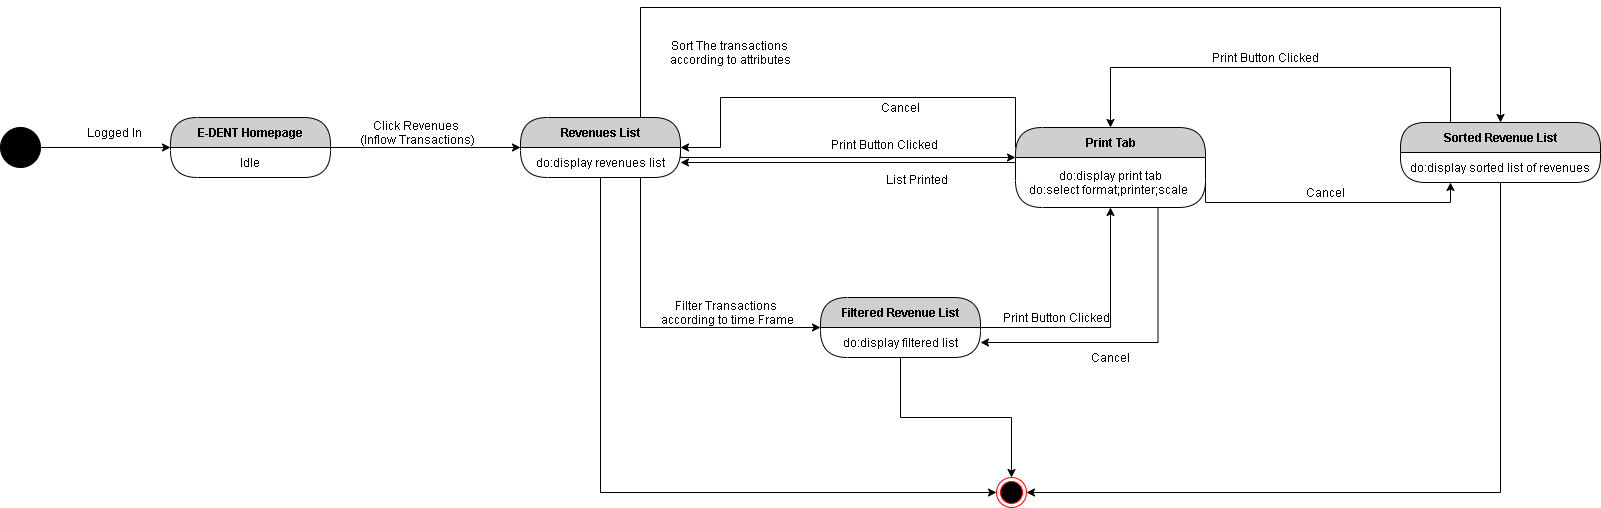

The diagram above was exported from draw.io. Its source (the exported page's mxGraphModel, read from the mxfile embedded in the PNG):
<mxGraphModel dx="1108" dy="510" grid="1" gridSize="10" guides="1" tooltips="1" connect="1" arrows="1" fold="1" page="1" pageScale="1" pageWidth="850" pageHeight="1100" math="0" shadow="0">
  <root>
    <mxCell id="0" />
    <mxCell id="1" parent="0" />
    <mxCell id="YvY6VFzp7GHQszqXagKs-4" style="edgeStyle=orthogonalEdgeStyle;rounded=0;orthogonalLoop=1;jettySize=auto;html=1;exitX=1;exitY=0.5;exitDx=0;exitDy=0;entryX=0;entryY=0.5;entryDx=0;entryDy=0;" parent="1" source="YvY6VFzp7GHQszqXagKs-1" target="YvY6VFzp7GHQszqXagKs-2" edge="1">
      <mxGeometry relative="1" as="geometry" />
    </mxCell>
    <mxCell id="YvY6VFzp7GHQszqXagKs-1" value="" style="ellipse;whiteSpace=wrap;html=1;aspect=fixed;fillColor=#000000;" parent="1" vertex="1">
      <mxGeometry x="40" y="200" width="40" height="40" as="geometry" />
    </mxCell>
    <mxCell id="YvY6VFzp7GHQszqXagKs-5" value="Logged In" style="text;html=1;align=center;verticalAlign=middle;resizable=0;points=[];autosize=1;" parent="1" vertex="1">
      <mxGeometry x="119" y="195" width="70" height="20" as="geometry" />
    </mxCell>
    <mxCell id="YvY6VFzp7GHQszqXagKs-2" value="E-DENT Homepage" style="swimlane;html=1;fontStyle=1;align=center;verticalAlign=middle;childLayout=stackLayout;horizontal=1;startSize=30;horizontalStack=0;resizeParent=0;resizeLast=1;container=0;fontColor=#000000;collapsible=0;rounded=1;arcSize=30;strokeColor=#000000;fillColor=#CFCFCF;swimlaneFillColor=#FFFFFF;dropTarget=0;" parent="1" vertex="1">
      <mxGeometry x="210" y="190" width="160" height="60" as="geometry" />
    </mxCell>
    <mxCell id="YvY6VFzp7GHQszqXagKs-3" value="Idle" style="text;html=1;strokeColor=none;fillColor=none;align=center;verticalAlign=middle;spacingLeft=4;spacingRight=4;whiteSpace=wrap;overflow=hidden;rotatable=0;fontColor=#000000;" parent="YvY6VFzp7GHQszqXagKs-2" vertex="1">
      <mxGeometry y="30" width="160" height="30" as="geometry" />
    </mxCell>
    <mxCell id="YvY6VFzp7GHQszqXagKs-8" style="edgeStyle=orthogonalEdgeStyle;rounded=0;orthogonalLoop=1;jettySize=auto;html=1;exitX=1;exitY=0;exitDx=0;exitDy=0;entryX=0;entryY=0.5;entryDx=0;entryDy=0;" parent="1" source="YvY6VFzp7GHQszqXagKs-3" target="YvY6VFzp7GHQszqXagKs-6" edge="1">
      <mxGeometry relative="1" as="geometry">
        <Array as="points">
          <mxPoint x="410" y="220" />
          <mxPoint x="410" y="220" />
        </Array>
      </mxGeometry>
    </mxCell>
    <mxCell id="YvY6VFzp7GHQszqXagKs-9" value="Click Revenues&lt;br&gt;&amp;nbsp;(Inflow Transactions)" style="text;html=1;align=center;verticalAlign=middle;resizable=0;points=[];autosize=1;" parent="1" vertex="1">
      <mxGeometry x="390" y="190" width="130" height="30" as="geometry" />
    </mxCell>
    <mxCell id="YvY6VFzp7GHQszqXagKs-12" style="edgeStyle=orthogonalEdgeStyle;rounded=0;orthogonalLoop=1;jettySize=auto;html=1;exitX=0.75;exitY=0;exitDx=0;exitDy=0;entryX=0.5;entryY=0;entryDx=0;entryDy=0;" parent="1" source="YvY6VFzp7GHQszqXagKs-6" target="YvY6VFzp7GHQszqXagKs-10" edge="1">
      <mxGeometry relative="1" as="geometry">
        <Array as="points">
          <mxPoint x="680" y="80" />
          <mxPoint x="1540" y="80" />
        </Array>
      </mxGeometry>
    </mxCell>
    <mxCell id="YvY6VFzp7GHQszqXagKs-6" value="Revenues List" style="swimlane;html=1;fontStyle=1;align=center;verticalAlign=middle;childLayout=stackLayout;horizontal=1;startSize=30;horizontalStack=0;resizeParent=0;resizeLast=1;container=0;fontColor=#000000;collapsible=0;rounded=1;arcSize=30;strokeColor=#000000;fillColor=#CFCFCF;swimlaneFillColor=#FFFFFF;dropTarget=0;" parent="1" vertex="1">
      <mxGeometry x="560" y="190" width="160" height="60" as="geometry" />
    </mxCell>
    <mxCell id="YvY6VFzp7GHQszqXagKs-7" value="do:display revenues list" style="text;html=1;strokeColor=none;fillColor=none;align=center;verticalAlign=middle;spacingLeft=4;spacingRight=4;whiteSpace=wrap;overflow=hidden;rotatable=0;fontColor=#000000;" parent="YvY6VFzp7GHQszqXagKs-6" vertex="1">
      <mxGeometry y="30" width="160" height="30" as="geometry" />
    </mxCell>
    <mxCell id="YvY6VFzp7GHQszqXagKs-13" value="Sort The transactions &lt;br&gt;according to attributes" style="text;html=1;align=center;verticalAlign=middle;resizable=0;points=[];autosize=1;" parent="1" vertex="1">
      <mxGeometry x="700" y="110" width="140" height="30" as="geometry" />
    </mxCell>
    <mxCell id="YvY6VFzp7GHQszqXagKs-16" style="edgeStyle=orthogonalEdgeStyle;rounded=0;orthogonalLoop=1;jettySize=auto;html=1;exitX=0.75;exitY=1;exitDx=0;exitDy=0;entryX=0;entryY=0.5;entryDx=0;entryDy=0;" parent="1" source="YvY6VFzp7GHQszqXagKs-7" target="YvY6VFzp7GHQszqXagKs-14" edge="1">
      <mxGeometry relative="1" as="geometry" />
    </mxCell>
    <mxCell id="YvY6VFzp7GHQszqXagKs-17" value="Filter Transactions&lt;br&gt;&amp;nbsp;according to time Frame" style="text;html=1;align=center;verticalAlign=middle;resizable=0;points=[];autosize=1;" parent="1" vertex="1">
      <mxGeometry x="690" y="370" width="150" height="30" as="geometry" />
    </mxCell>
    <mxCell id="YvY6VFzp7GHQszqXagKs-14" value="Filtered Revenue List" style="swimlane;html=1;fontStyle=1;align=center;verticalAlign=middle;childLayout=stackLayout;horizontal=1;startSize=30;horizontalStack=0;resizeParent=0;resizeLast=1;container=0;fontColor=#000000;collapsible=0;rounded=1;arcSize=30;strokeColor=#000000;fillColor=#CFCFCF;swimlaneFillColor=#FFFFFF;dropTarget=0;" parent="1" vertex="1">
      <mxGeometry x="860" y="370" width="160" height="60" as="geometry" />
    </mxCell>
    <mxCell id="YvY6VFzp7GHQszqXagKs-15" value="do:display filtered list" style="text;html=1;strokeColor=none;fillColor=none;align=center;verticalAlign=middle;spacingLeft=4;spacingRight=4;whiteSpace=wrap;overflow=hidden;rotatable=0;fontColor=#000000;" parent="YvY6VFzp7GHQszqXagKs-14" vertex="1">
      <mxGeometry y="30" width="160" height="30" as="geometry" />
    </mxCell>
    <mxCell id="YvY6VFzp7GHQszqXagKs-26" style="edgeStyle=orthogonalEdgeStyle;rounded=0;orthogonalLoop=1;jettySize=auto;html=1;exitX=1;exitY=0.25;exitDx=0;exitDy=0;entryX=0.25;entryY=1;entryDx=0;entryDy=0;" parent="1" source="YvY6VFzp7GHQszqXagKs-19" target="YvY6VFzp7GHQszqXagKs-11" edge="1">
      <mxGeometry relative="1" as="geometry">
        <Array as="points">
          <mxPoint x="1245" y="275" />
          <mxPoint x="1490" y="275" />
        </Array>
      </mxGeometry>
    </mxCell>
    <mxCell id="YvY6VFzp7GHQszqXagKs-32" style="edgeStyle=orthogonalEdgeStyle;rounded=0;orthogonalLoop=1;jettySize=auto;html=1;exitX=0;exitY=0.25;exitDx=0;exitDy=0;entryX=1;entryY=0;entryDx=0;entryDy=0;" parent="1" source="YvY6VFzp7GHQszqXagKs-18" target="YvY6VFzp7GHQszqXagKs-7" edge="1">
      <mxGeometry relative="1" as="geometry">
        <Array as="points">
          <mxPoint x="1055" y="170" />
          <mxPoint x="760" y="170" />
          <mxPoint x="760" y="220" />
        </Array>
      </mxGeometry>
    </mxCell>
    <mxCell id="YvY6VFzp7GHQszqXagKs-20" style="edgeStyle=orthogonalEdgeStyle;rounded=0;orthogonalLoop=1;jettySize=auto;html=1;exitX=1;exitY=0;exitDx=0;exitDy=0;" parent="1" source="YvY6VFzp7GHQszqXagKs-7" target="YvY6VFzp7GHQszqXagKs-18" edge="1">
      <mxGeometry relative="1" as="geometry">
        <Array as="points">
          <mxPoint x="720" y="230" />
        </Array>
      </mxGeometry>
    </mxCell>
    <mxCell id="YvY6VFzp7GHQszqXagKs-21" value="Print Button Clicked" style="text;html=1;align=center;verticalAlign=middle;resizable=0;points=[];autosize=1;" parent="1" vertex="1">
      <mxGeometry x="864" y="207" width="120" height="20" as="geometry" />
    </mxCell>
    <mxCell id="YvY6VFzp7GHQszqXagKs-22" style="edgeStyle=orthogonalEdgeStyle;rounded=0;orthogonalLoop=1;jettySize=auto;html=1;exitX=0.25;exitY=1;exitDx=0;exitDy=0;" parent="1" source="YvY6VFzp7GHQszqXagKs-11" target="YvY6VFzp7GHQszqXagKs-18" edge="1">
      <mxGeometry relative="1" as="geometry">
        <Array as="points">
          <mxPoint x="1150" y="140" />
        </Array>
      </mxGeometry>
    </mxCell>
    <mxCell id="YvY6VFzp7GHQszqXagKs-23" style="edgeStyle=orthogonalEdgeStyle;rounded=0;orthogonalLoop=1;jettySize=auto;html=1;exitX=1;exitY=0;exitDx=0;exitDy=0;entryX=0.5;entryY=1;entryDx=0;entryDy=0;" parent="1" source="YvY6VFzp7GHQszqXagKs-15" target="YvY6VFzp7GHQszqXagKs-19" edge="1">
      <mxGeometry relative="1" as="geometry">
        <Array as="points">
          <mxPoint x="1150" y="400" />
        </Array>
      </mxGeometry>
    </mxCell>
    <mxCell id="YvY6VFzp7GHQszqXagKs-24" value="Print Button Clicked" style="text;html=1;align=center;verticalAlign=middle;resizable=0;points=[];autosize=1;" parent="1" vertex="1">
      <mxGeometry x="1036" y="380" width="120" height="20" as="geometry" />
    </mxCell>
    <mxCell id="YvY6VFzp7GHQszqXagKs-25" value="Print Button Clicked" style="text;html=1;align=center;verticalAlign=middle;resizable=0;points=[];autosize=1;" parent="1" vertex="1">
      <mxGeometry x="1245" y="120" width="120" height="20" as="geometry" />
    </mxCell>
    <mxCell id="YvY6VFzp7GHQszqXagKs-27" value="Cancel" style="text;html=1;align=center;verticalAlign=middle;resizable=0;points=[];autosize=1;" parent="1" vertex="1">
      <mxGeometry x="1340" y="255" width="50" height="20" as="geometry" />
    </mxCell>
    <mxCell id="YvY6VFzp7GHQszqXagKs-28" style="edgeStyle=orthogonalEdgeStyle;rounded=0;orthogonalLoop=1;jettySize=auto;html=1;exitX=0.75;exitY=1;exitDx=0;exitDy=0;entryX=1;entryY=0.5;entryDx=0;entryDy=0;" parent="1" source="YvY6VFzp7GHQszqXagKs-19" target="YvY6VFzp7GHQszqXagKs-15" edge="1">
      <mxGeometry relative="1" as="geometry" />
    </mxCell>
    <mxCell id="YvY6VFzp7GHQszqXagKs-29" value="Cancel" style="text;html=1;align=center;verticalAlign=middle;resizable=0;points=[];autosize=1;" parent="1" vertex="1">
      <mxGeometry x="1125" y="420" width="50" height="20" as="geometry" />
    </mxCell>
    <mxCell id="YvY6VFzp7GHQszqXagKs-30" style="edgeStyle=orthogonalEdgeStyle;rounded=0;orthogonalLoop=1;jettySize=auto;html=1;exitX=0;exitY=0.25;exitDx=0;exitDy=0;entryX=1;entryY=0.5;entryDx=0;entryDy=0;" parent="1" source="YvY6VFzp7GHQszqXagKs-19" target="YvY6VFzp7GHQszqXagKs-7" edge="1">
      <mxGeometry relative="1" as="geometry">
        <Array as="points">
          <mxPoint x="1160" y="235" />
        </Array>
      </mxGeometry>
    </mxCell>
    <mxCell id="YvY6VFzp7GHQszqXagKs-31" value="List Printed" style="text;html=1;align=center;verticalAlign=middle;resizable=0;points=[];autosize=1;" parent="1" vertex="1">
      <mxGeometry x="916" y="242" width="80" height="20" as="geometry" />
    </mxCell>
    <mxCell id="YvY6VFzp7GHQszqXagKs-34" value="Cancel" style="text;html=1;align=center;verticalAlign=middle;resizable=0;points=[];autosize=1;" parent="1" vertex="1">
      <mxGeometry x="915" y="170" width="50" height="20" as="geometry" />
    </mxCell>
    <mxCell id="YvY6VFzp7GHQszqXagKs-35" value="" style="ellipse;html=1;shape=endState;fillColor=#000000;strokeColor=#ff0000;" parent="1" vertex="1">
      <mxGeometry x="1036" y="550" width="30" height="30" as="geometry" />
    </mxCell>
    <mxCell id="YvY6VFzp7GHQszqXagKs-18" value="Print Tab" style="swimlane;html=1;fontStyle=1;align=center;verticalAlign=middle;childLayout=stackLayout;horizontal=1;startSize=30;horizontalStack=0;resizeParent=0;resizeLast=1;container=0;fontColor=#000000;collapsible=0;rounded=1;arcSize=30;strokeColor=#000000;fillColor=#CFCFCF;swimlaneFillColor=#FFFFFF;dropTarget=0;" parent="1" vertex="1">
      <mxGeometry x="1055" y="200" width="190" height="80" as="geometry" />
    </mxCell>
    <mxCell id="YvY6VFzp7GHQszqXagKs-19" value="do:display print tab&lt;br&gt;do:select format;printer;scale&amp;nbsp;" style="text;html=1;strokeColor=none;fillColor=none;align=center;verticalAlign=middle;spacingLeft=4;spacingRight=4;whiteSpace=wrap;overflow=hidden;rotatable=0;fontColor=#000000;" parent="YvY6VFzp7GHQszqXagKs-18" vertex="1">
      <mxGeometry y="30" width="190" height="50" as="geometry" />
    </mxCell>
    <mxCell id="YvY6VFzp7GHQszqXagKs-10" value="Sorted Revenue List" style="swimlane;html=1;fontStyle=1;align=center;verticalAlign=middle;childLayout=stackLayout;horizontal=1;startSize=30;horizontalStack=0;resizeParent=0;resizeLast=1;container=0;fontColor=#000000;collapsible=0;rounded=1;arcSize=28;strokeColor=#000000;fillColor=#CFCFCF;swimlaneFillColor=#FFFFFF;dropTarget=0;" parent="1" vertex="1">
      <mxGeometry x="1440" y="195" width="200" height="60" as="geometry" />
    </mxCell>
    <mxCell id="YvY6VFzp7GHQszqXagKs-11" value="do:display sorted list of revenues" style="text;html=1;strokeColor=none;fillColor=none;align=center;verticalAlign=middle;spacingLeft=4;spacingRight=4;whiteSpace=wrap;overflow=hidden;rotatable=0;fontColor=#000000;" parent="YvY6VFzp7GHQszqXagKs-10" vertex="1">
      <mxGeometry y="30" width="200" height="30" as="geometry" />
    </mxCell>
    <mxCell id="EDX1hhGUuIJb27F2SSBF-2" style="edgeStyle=orthogonalEdgeStyle;rounded=0;orthogonalLoop=1;jettySize=auto;html=1;exitX=0.5;exitY=1;exitDx=0;exitDy=0;entryX=0;entryY=0.5;entryDx=0;entryDy=0;" edge="1" parent="1" source="YvY6VFzp7GHQszqXagKs-7" target="YvY6VFzp7GHQszqXagKs-35">
      <mxGeometry relative="1" as="geometry" />
    </mxCell>
    <mxCell id="EDX1hhGUuIJb27F2SSBF-3" style="edgeStyle=orthogonalEdgeStyle;rounded=0;orthogonalLoop=1;jettySize=auto;html=1;exitX=0.5;exitY=1;exitDx=0;exitDy=0;entryX=0.5;entryY=0;entryDx=0;entryDy=0;" edge="1" parent="1" source="YvY6VFzp7GHQszqXagKs-15" target="YvY6VFzp7GHQszqXagKs-35">
      <mxGeometry relative="1" as="geometry" />
    </mxCell>
    <mxCell id="EDX1hhGUuIJb27F2SSBF-4" style="edgeStyle=orthogonalEdgeStyle;rounded=0;orthogonalLoop=1;jettySize=auto;html=1;exitX=0.5;exitY=1;exitDx=0;exitDy=0;entryX=1;entryY=0.5;entryDx=0;entryDy=0;" edge="1" parent="1" source="YvY6VFzp7GHQszqXagKs-11" target="YvY6VFzp7GHQszqXagKs-35">
      <mxGeometry relative="1" as="geometry" />
    </mxCell>
  </root>
</mxGraphModel>